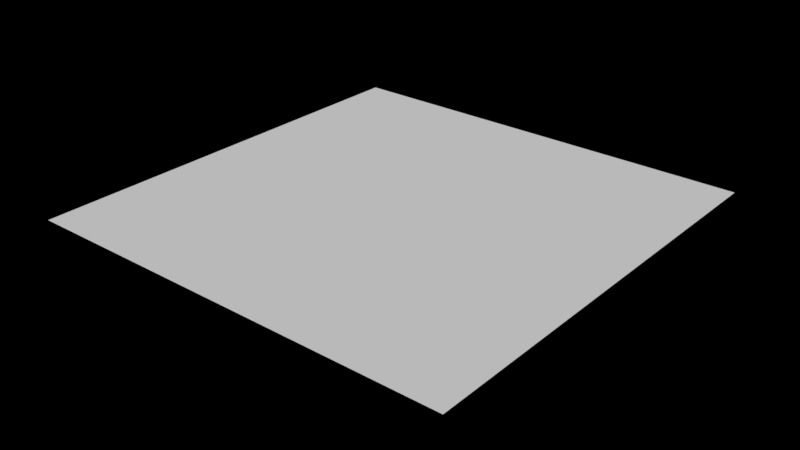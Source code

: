# Source: skate_2.blend  (saved by Blender 2.79.6; exported with 4.5.12 LTS)
import bpy
from mathutils import Matrix  # noqa: F401  (used for matrix-valued properties, if any)

bpy.ops.wm.read_factory_settings(use_empty=True)
scene = bpy.context.scene
scene.name = 'skate_2'

# ---- collections
col_collection_1 = bpy.data.collections.new('Collection 1'); scene.collection.children.link(col_collection_1)

# ---- materials (node trees are filled in below, after node groups)
mat_material = bpy.data.materials.new('Material')
mat_material.alpha_threshold = 0.0
mat_material.use_transparent_shadow = False
mat_material.roughness = 0.5
mat_material.line_color = (0.0, 0.0, 0.0, 1.0)
mat_skybox_mat = bpy.data.materials.new('skybox_mat')
mat_skybox_mat.alpha_threshold = 0.0
mat_skybox_mat.use_transparent_shadow = False
mat_skybox_mat.roughness = 0.5

# ---- material node trees

# ---- world
world_skate_2 = bpy.data.worlds.new('skate_2'); scene.world = world_skate_2
world_skate_2.color = (0.0, 0.0, 0.0)
world_skate_2.use_sun_shadow = False
world_skate_2.sun_shadow_jitter_overblur = 0.0

# ---- meshes
me_skate_corkscrew = bpy.data.meshes.new('skate_corkscrew')
me_skate_corkscrew.from_pydata([], [], [])
me_skate_corkscrew.update()
me_skate_2 = bpy.data.meshes.new('skate_2')
me_skate_2.from_pydata([(20.0, 20.0, 0.0), (20.0, -20.0, 0.0), (-20.0, -20.0, 0.0), (-20.0, 20.0, 0.0)], [], [(0, 3, 2, 1)])
_uv = me_skate_2.uv_layers.new(name='UVMap')
_uv.uv.foreach_set('vector', [0.9999, 0.9999, 0.9999, 0.0001003, 9.998e-05, 9.998e-05, 0.0001, 0.9999])
me_skate_2.materials.append(mat_material)
me_skate_2.use_remesh_preserve_volume = False
me_skate_2.use_remesh_preserve_attributes = False
me_skate_2.use_mirror_vertex_groups = False
me_skate_2.update()
me_skybox = bpy.data.meshes.new('skybox')
me_skybox.from_pydata([(-1.0, -1.0, -1.0), (-1.0, 1.0, -1.0), (1.0, 1.0, -1.0), (1.0, -1.0, -1.0), (-1.0, -1.0, 1.0), (-1.0, 1.0, 1.0), (1.0, 1.0, 1.0), (1.0, -1.0, 1.0)], [], [(4, 5, 1, 0), (5, 6, 2, 1), (6, 7, 3, 2), (7, 4, 0, 3), (0, 1, 2, 3), (7, 6, 5, 4)])
_uv = me_skybox.uv_layers.new(name='UVMap')
_uv.uv.foreach_set('vector', [0.0, 0.0, 1.0, 0.0, 1.0, 1.0, 0.0, 1.0, 0.0, 0.0, 1.0, 0.0, 1.0, 1.0, 0.0, 1.0, 0.0, 0.0, 1.0, 0.0, 1.0, 1.0, 0.0, 1.0, 0.0, 0.0, 1.0, 0.0, 1.0, 1.0, 0.0, 1.0, 0.0, 0.0, 1.0, 0.0, 1.0, 1.0, 0.0, 1.0, 0.0, 0.0, 1.0, 0.0, 1.0, 1.0, 0.0, 1.0])
me_skybox.materials.append(mat_skybox_mat)
me_skybox.use_remesh_preserve_volume = False
me_skybox.use_remesh_preserve_attributes = False
me_skybox.use_mirror_vertex_groups = False
me_skybox.update()

# ---- objects
ob_corkscrew = bpy.data.objects.new('corkscrew', me_skate_corkscrew)
ob_skate_2 = bpy.data.objects.new('skate_2', me_skate_2)
ob_skybox = bpy.data.objects.new('skybox', me_skybox)

# ---- transforms, parenting, visibility, modifiers, constraints
ob_corkscrew.location = (0.1354, 9.939, 0.0)
ob_corkscrew.scale = (8.0, 8.0, 8.0)
ob_corkscrew.lineart.crease_threshold = 0.0
ob_skate_2.location = (0.0, 0.0, 0.0)
ob_skate_2.lock_rotations_4d = False
ob_skate_2.empty_display_type = 'ARROWS'
ob_skate_2.lineart.crease_threshold = 0.0
ob_skybox.location = (0.0, 0.0, -2.501)
ob_skybox.lineart.crease_threshold = 0.0

# ---- collection membership
col_collection_1.objects.link(ob_corkscrew)
col_collection_1.objects.link(ob_skate_2)
col_collection_1.objects.link(ob_skybox)

# ---- scene / render settings (as saved in the file)
scene.frame_start = 1; scene.frame_end = 250; scene.frame_set(1)
scene.render.engine = 'BLENDER_EEVEE_NEXT'
scene.render.resolution_percentage = 50
scene.render.dither_intensity = 0.0
scene.cycles.use_denoising = False
scene.cycles.samples = 128
scene.cycles.sampling_pattern = 'TABULATED_SOBOL'
scene.cycles.use_adaptive_sampling = False
scene.cycles.use_light_tree = False
scene.view_settings.view_transform = 'Standard'
bpy.context.view_layer.update()

# ---- added for rendering (the .blend has no active camera and no usable light): camera, sun
cam_auto = bpy.data.cameras.new('AutoCamera')
cam_auto.lens = 50.0
cam_auto.sensor_width = 36.0
cam_auto.clip_end = 1000.0
ob_auto_camera = bpy.data.objects.new('AutoCamera', cam_auto)
scene.collection.objects.link(ob_auto_camera)
ob_auto_camera.location = (52.4388, -62.9265, 40.2004)
ob_auto_camera.rotation_euler = (1.09748, -7.21219e-08, 0.694738)
scene.camera = ob_auto_camera
light_auto_sun = bpy.data.lights.new('AutoSun', 'SUN')
light_auto_sun.energy = 3.0
light_auto_sun.angle = 0.0523599
ob_auto_sun = bpy.data.objects.new('AutoSun', light_auto_sun)
scene.collection.objects.link(ob_auto_sun)
ob_auto_sun.rotation_euler = (0.872665, 0.174533, 0.523599)
bpy.context.view_layer.update()
